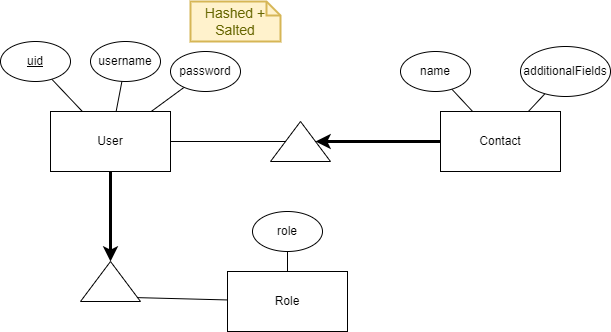

The diagram above was exported from draw.io. Its source (the exported page's mxGraphModel, read from the mxfile embedded in the PNG):
<mxGraphModel dx="1434" dy="774" grid="1" gridSize="10" guides="1" tooltips="1" connect="1" arrows="1" fold="1" page="1" pageScale="1" pageWidth="850" pageHeight="1100" math="0" shadow="0" extFonts="Permanent Marker^https://fonts.googleapis.com/css?family=Permanent+Marker">
  <root>
    <mxCell id="0" />
    <mxCell id="1" parent="0" />
    <mxCell id="Rta801X_SwD4gQB0pczt-32" style="edgeStyle=none;rounded=0;orthogonalLoop=1;jettySize=auto;html=1;entryX=1;entryY=0.5;entryDx=0;entryDy=0;strokeWidth=3;" edge="1" parent="1" source="Rta801X_SwD4gQB0pczt-5" target="Rta801X_SwD4gQB0pczt-28">
      <mxGeometry relative="1" as="geometry" />
    </mxCell>
    <mxCell id="Rta801X_SwD4gQB0pczt-34" style="edgeStyle=none;rounded=0;orthogonalLoop=1;jettySize=auto;html=1;entryX=0.5;entryY=0;entryDx=0;entryDy=0;endArrow=none;endFill=0;" edge="1" parent="1" source="Rta801X_SwD4gQB0pczt-5" target="Rta801X_SwD4gQB0pczt-33">
      <mxGeometry relative="1" as="geometry" />
    </mxCell>
    <mxCell id="Rta801X_SwD4gQB0pczt-5" value="User" style="rounded=0;whiteSpace=wrap;html=1;" vertex="1" parent="1">
      <mxGeometry x="110" y="220" width="120" height="60" as="geometry" />
    </mxCell>
    <mxCell id="Rta801X_SwD4gQB0pczt-10" style="edgeStyle=none;rounded=0;orthogonalLoop=1;jettySize=auto;html=1;endArrow=none;endFill=0;" edge="1" parent="1" source="Rta801X_SwD4gQB0pczt-7" target="Rta801X_SwD4gQB0pczt-5">
      <mxGeometry relative="1" as="geometry" />
    </mxCell>
    <mxCell id="Rta801X_SwD4gQB0pczt-7" value="username" style="ellipse;whiteSpace=wrap;html=1;" vertex="1" parent="1">
      <mxGeometry x="150" y="150" width="70" height="40" as="geometry" />
    </mxCell>
    <mxCell id="Rta801X_SwD4gQB0pczt-9" style="rounded=0;orthogonalLoop=1;jettySize=auto;html=1;endArrow=none;endFill=0;" edge="1" parent="1" source="Rta801X_SwD4gQB0pczt-8" target="Rta801X_SwD4gQB0pczt-5">
      <mxGeometry relative="1" as="geometry" />
    </mxCell>
    <mxCell id="Rta801X_SwD4gQB0pczt-8" value="&lt;u&gt;uid&lt;/u&gt;" style="ellipse;whiteSpace=wrap;html=1;" vertex="1" parent="1">
      <mxGeometry x="60" y="150" width="70" height="40" as="geometry" />
    </mxCell>
    <mxCell id="Rta801X_SwD4gQB0pczt-12" style="edgeStyle=none;rounded=0;orthogonalLoop=1;jettySize=auto;html=1;endArrow=none;endFill=0;" edge="1" parent="1" source="Rta801X_SwD4gQB0pczt-11" target="Rta801X_SwD4gQB0pczt-5">
      <mxGeometry relative="1" as="geometry" />
    </mxCell>
    <mxCell id="Rta801X_SwD4gQB0pczt-11" value="password" style="ellipse;whiteSpace=wrap;html=1;" vertex="1" parent="1">
      <mxGeometry x="230" y="160" width="70" height="40" as="geometry" />
    </mxCell>
    <mxCell id="Rta801X_SwD4gQB0pczt-14" value="Hashed + Salted" style="shape=note;strokeWidth=2;fontSize=14;size=14;whiteSpace=wrap;html=1;fillColor=#fff2cc;strokeColor=#d6b656;fontColor=#666600;" vertex="1" parent="1">
      <mxGeometry x="250" y="110" width="90" height="40" as="geometry" />
    </mxCell>
    <mxCell id="Rta801X_SwD4gQB0pczt-35" style="edgeStyle=none;rounded=0;orthogonalLoop=1;jettySize=auto;html=1;entryX=0.5;entryY=1;entryDx=0;entryDy=0;strokeWidth=3;" edge="1" parent="1" source="Rta801X_SwD4gQB0pczt-15" target="Rta801X_SwD4gQB0pczt-33">
      <mxGeometry relative="1" as="geometry" />
    </mxCell>
    <mxCell id="Rta801X_SwD4gQB0pczt-15" value="Contact" style="rounded=0;whiteSpace=wrap;html=1;" vertex="1" parent="1">
      <mxGeometry x="500" y="220" width="120" height="60" as="geometry" />
    </mxCell>
    <mxCell id="Rta801X_SwD4gQB0pczt-16" style="edgeStyle=none;rounded=0;orthogonalLoop=1;jettySize=auto;html=1;endArrow=none;endFill=0;" edge="1" parent="1" source="Rta801X_SwD4gQB0pczt-17" target="Rta801X_SwD4gQB0pczt-15">
      <mxGeometry relative="1" as="geometry" />
    </mxCell>
    <mxCell id="Rta801X_SwD4gQB0pczt-17" value="name" style="ellipse;whiteSpace=wrap;html=1;" vertex="1" parent="1">
      <mxGeometry x="460" y="160" width="70" height="40" as="geometry" />
    </mxCell>
    <mxCell id="Rta801X_SwD4gQB0pczt-20" style="edgeStyle=none;rounded=0;orthogonalLoop=1;jettySize=auto;html=1;endArrow=none;endFill=0;" edge="1" parent="1" source="Rta801X_SwD4gQB0pczt-21" target="Rta801X_SwD4gQB0pczt-15">
      <mxGeometry relative="1" as="geometry" />
    </mxCell>
    <mxCell id="Rta801X_SwD4gQB0pczt-21" value="additionalFields" style="ellipse;whiteSpace=wrap;html=1;" vertex="1" parent="1">
      <mxGeometry x="580" y="155" width="90" height="50" as="geometry" />
    </mxCell>
    <mxCell id="Rta801X_SwD4gQB0pczt-31" style="edgeStyle=none;rounded=0;orthogonalLoop=1;jettySize=auto;html=1;entryX=0.1;entryY=0.867;entryDx=0;entryDy=0;entryPerimeter=0;strokeWidth=1;endArrow=none;endFill=0;" edge="1" parent="1" source="Rta801X_SwD4gQB0pczt-22" target="Rta801X_SwD4gQB0pczt-28">
      <mxGeometry relative="1" as="geometry" />
    </mxCell>
    <mxCell id="Rta801X_SwD4gQB0pczt-22" value="Role" style="rounded=0;whiteSpace=wrap;html=1;" vertex="1" parent="1">
      <mxGeometry x="287" y="380" width="120" height="60" as="geometry" />
    </mxCell>
    <mxCell id="Rta801X_SwD4gQB0pczt-23" style="edgeStyle=none;rounded=0;orthogonalLoop=1;jettySize=auto;html=1;endArrow=none;endFill=0;" edge="1" parent="1" source="Rta801X_SwD4gQB0pczt-24" target="Rta801X_SwD4gQB0pczt-22">
      <mxGeometry relative="1" as="geometry" />
    </mxCell>
    <mxCell id="Rta801X_SwD4gQB0pczt-24" value="role" style="ellipse;whiteSpace=wrap;html=1;" vertex="1" parent="1">
      <mxGeometry x="312" y="320" width="70" height="40" as="geometry" />
    </mxCell>
    <mxCell id="Rta801X_SwD4gQB0pczt-28" value="" style="triangle;whiteSpace=wrap;html=1;direction=north;" vertex="1" parent="1">
      <mxGeometry x="140" y="370" width="60" height="40" as="geometry" />
    </mxCell>
    <mxCell id="Rta801X_SwD4gQB0pczt-33" value="" style="triangle;whiteSpace=wrap;html=1;direction=north;" vertex="1" parent="1">
      <mxGeometry x="330" y="230" width="60" height="40" as="geometry" />
    </mxCell>
  </root>
</mxGraphModel>